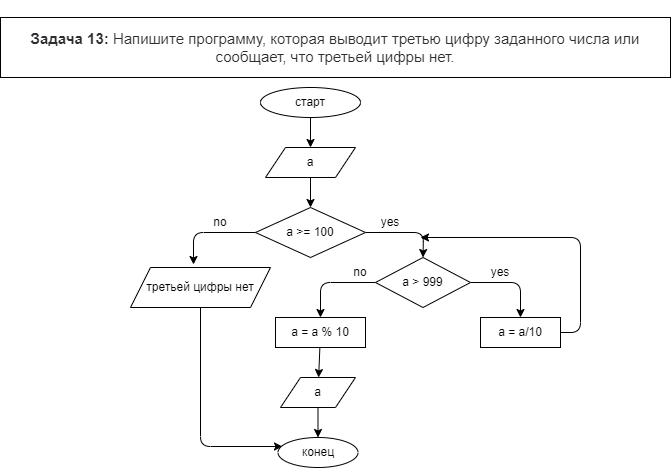

The diagram above was exported from draw.io. Its source (the exported page's mxGraphModel, read from the mxfile embedded in the PNG):
<mxGraphModel dx="172" dy="1572" grid="1" gridSize="10" guides="1" tooltips="1" connect="1" arrows="1" fold="1" page="1" pageScale="1" pageWidth="850" pageHeight="1100" math="0" shadow="0">
  <root>
    <mxCell id="0" />
    <mxCell id="1" parent="0" />
    <mxCell id="2" value="&#10;&#10;&lt;strong style=&quot;box-sizing: border-box; font-weight: 700; color: rgb(44, 45, 48); font-family: roboto, &amp;quot;san francisco&amp;quot;, &amp;quot;helvetica neue&amp;quot;, helvetica, arial; font-size: 15px; font-style: normal; letter-spacing: normal; text-indent: 0px; text-transform: none; word-spacing: 0px; background-color: rgb(255, 255, 255);&quot;&gt;Задача 13:&lt;/strong&gt;&lt;span style=&quot;color: rgb(44, 45, 48); font-family: roboto, &amp;quot;san francisco&amp;quot;, &amp;quot;helvetica neue&amp;quot;, helvetica, arial; font-size: 15px; font-style: normal; font-weight: 400; letter-spacing: normal; text-indent: 0px; text-transform: none; word-spacing: 0px; background-color: rgb(255, 255, 255); display: inline; float: none;&quot;&gt;&lt;span&gt;&amp;nbsp;&lt;/span&gt;Напишите программу, которая выводит третью цифру заданного числа или сообщает, что третьей цифры нет.&lt;/span&gt;&#10;&#10;" style="rounded=0;whiteSpace=wrap;html=1;" vertex="1" parent="1">
      <mxGeometry x="10" y="10" width="670" height="60" as="geometry" />
    </mxCell>
    <mxCell id="5" value="" style="edgeStyle=none;html=1;" edge="1" parent="1" source="3" target="4">
      <mxGeometry relative="1" as="geometry" />
    </mxCell>
    <mxCell id="3" value="старт" style="ellipse;whiteSpace=wrap;html=1;" vertex="1" parent="1">
      <mxGeometry x="270" y="80" width="100" height="30" as="geometry" />
    </mxCell>
    <mxCell id="30" style="edgeStyle=none;html=1;entryX=0.5;entryY=0;entryDx=0;entryDy=0;" edge="1" parent="1" source="4" target="6">
      <mxGeometry relative="1" as="geometry" />
    </mxCell>
    <mxCell id="4" value="a" style="shape=parallelogram;perimeter=parallelogramPerimeter;whiteSpace=wrap;html=1;fixedSize=1;" vertex="1" parent="1">
      <mxGeometry x="275" y="140" width="90" height="30" as="geometry" />
    </mxCell>
    <mxCell id="9" style="edgeStyle=none;html=1;entryX=0.45;entryY=-0.075;entryDx=0;entryDy=0;entryPerimeter=0;" edge="1" parent="1" source="6" target="7">
      <mxGeometry relative="1" as="geometry">
        <Array as="points">
          <mxPoint x="203" y="225" />
        </Array>
      </mxGeometry>
    </mxCell>
    <mxCell id="12" style="edgeStyle=none;html=1;entryX=0.5;entryY=0;entryDx=0;entryDy=0;" edge="1" parent="1" source="6" target="11">
      <mxGeometry relative="1" as="geometry">
        <Array as="points">
          <mxPoint x="433" y="225" />
        </Array>
      </mxGeometry>
    </mxCell>
    <mxCell id="6" value="a &amp;gt;= 100" style="rhombus;whiteSpace=wrap;html=1;" vertex="1" parent="1">
      <mxGeometry x="265" y="200" width="110" height="50" as="geometry" />
    </mxCell>
    <mxCell id="31" style="edgeStyle=none;html=1;entryX=0.056;entryY=0.3;entryDx=0;entryDy=0;entryPerimeter=0;" edge="1" parent="1" source="7" target="26">
      <mxGeometry relative="1" as="geometry">
        <Array as="points">
          <mxPoint x="210" y="439" />
        </Array>
      </mxGeometry>
    </mxCell>
    <mxCell id="7" value="третьей цифры нет" style="shape=parallelogram;perimeter=parallelogramPerimeter;whiteSpace=wrap;html=1;fixedSize=1;" vertex="1" parent="1">
      <mxGeometry x="140" y="260" width="140" height="40" as="geometry" />
    </mxCell>
    <mxCell id="10" value="no" style="text;html=1;strokeColor=none;fillColor=none;align=center;verticalAlign=middle;whiteSpace=wrap;rounded=0;" vertex="1" parent="1">
      <mxGeometry x="200" y="200" width="60" height="30" as="geometry" />
    </mxCell>
    <mxCell id="17" style="edgeStyle=none;html=1;entryX=0.5;entryY=0;entryDx=0;entryDy=0;" edge="1" parent="1" source="11" target="14">
      <mxGeometry relative="1" as="geometry">
        <Array as="points">
          <mxPoint x="530" y="275" />
        </Array>
      </mxGeometry>
    </mxCell>
    <mxCell id="21" style="edgeStyle=none;html=1;entryX=0.5;entryY=0;entryDx=0;entryDy=0;entryPerimeter=0;" edge="1" parent="1" source="11" target="23">
      <mxGeometry relative="1" as="geometry">
        <mxPoint x="330" y="300" as="targetPoint" />
        <Array as="points">
          <mxPoint x="330" y="275" />
        </Array>
      </mxGeometry>
    </mxCell>
    <mxCell id="11" value="a &amp;gt; 999" style="rhombus;whiteSpace=wrap;html=1;" vertex="1" parent="1">
      <mxGeometry x="385" y="250" width="95" height="50" as="geometry" />
    </mxCell>
    <mxCell id="13" value="yes" style="text;html=1;strokeColor=none;fillColor=none;align=center;verticalAlign=middle;whiteSpace=wrap;rounded=0;" vertex="1" parent="1">
      <mxGeometry x="370" y="200" width="60" height="30" as="geometry" />
    </mxCell>
    <mxCell id="19" style="edgeStyle=none;html=1;entryX=1;entryY=1;entryDx=0;entryDy=0;" edge="1" parent="1" source="14" target="13">
      <mxGeometry relative="1" as="geometry">
        <Array as="points">
          <mxPoint x="590" y="325" />
          <mxPoint x="590" y="230" />
        </Array>
      </mxGeometry>
    </mxCell>
    <mxCell id="14" value="a = a/10" style="rounded=0;whiteSpace=wrap;html=1;" vertex="1" parent="1">
      <mxGeometry x="490" y="310" width="80" height="30" as="geometry" />
    </mxCell>
    <mxCell id="18" value="yes" style="text;html=1;strokeColor=none;fillColor=none;align=center;verticalAlign=middle;whiteSpace=wrap;rounded=0;" vertex="1" parent="1">
      <mxGeometry x="480" y="250" width="60" height="30" as="geometry" />
    </mxCell>
    <mxCell id="22" value="no" style="text;html=1;strokeColor=none;fillColor=none;align=center;verticalAlign=middle;whiteSpace=wrap;rounded=0;" vertex="1" parent="1">
      <mxGeometry x="340" y="250" width="60" height="30" as="geometry" />
    </mxCell>
    <mxCell id="25" value="" style="edgeStyle=none;html=1;" edge="1" parent="1" source="23" target="24">
      <mxGeometry relative="1" as="geometry" />
    </mxCell>
    <mxCell id="23" value="a = a % 10" style="rounded=0;whiteSpace=wrap;html=1;" vertex="1" parent="1">
      <mxGeometry x="285" y="310" width="90" height="30" as="geometry" />
    </mxCell>
    <mxCell id="27" value="" style="edgeStyle=none;html=1;" edge="1" parent="1" source="24" target="26">
      <mxGeometry relative="1" as="geometry" />
    </mxCell>
    <mxCell id="24" value="a" style="shape=parallelogram;perimeter=parallelogramPerimeter;whiteSpace=wrap;html=1;fixedSize=1;" vertex="1" parent="1">
      <mxGeometry x="290" y="370" width="75" height="30" as="geometry" />
    </mxCell>
    <mxCell id="26" value="конец" style="ellipse;whiteSpace=wrap;html=1;" vertex="1" parent="1">
      <mxGeometry x="287.5" y="430" width="80" height="30" as="geometry" />
    </mxCell>
  </root>
</mxGraphModel>